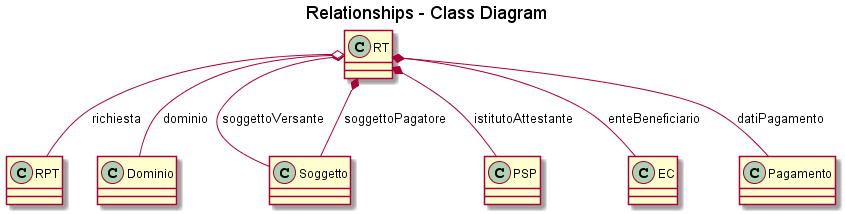

The diagram above was rendered by PlantUML. Its source (embedded in the PNG):
@startuml

title Relationships - Class Diagram


class RT {
  
}

class RPT

class Dominio{
 
}

class Soggetto {

}
class PSP {
}

class EC {
}

class Pagamento {
}

RT *-- Soggetto : soggettoVersante 
RT *-- Soggetto : soggettoPagatore
RT *-- Dominio : dominio
RT *-- EC : enteBeneficiario
RT *-- PSP : istitutoAttestante
RT *-- Pagamento : datiPagamento
RT o-- RPT : richiesta
@enduml